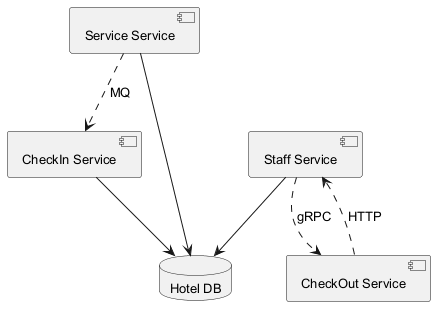

The diagram above was rendered by PlantUML. Its source (embedded in the PNG):
@startuml
skinparam defaultFontSize 13
component "Service Service" as C_ServiceService
component "CheckOut Service" as C_CheckOutService
component "CheckIn Service" as C_CheckInService
component "Staff Service" as C_StaffService
database "Hotel DB" as DB_hotel
C_ServiceService --> DB_hotel
C_CheckInService --> DB_hotel
C_StaffService --> DB_hotel
C_ServiceService ..> C_CheckInService : MQ
C_CheckOutService ..> C_StaffService : HTTP
C_StaffService ..> C_CheckOutService : gRPC
@enduml